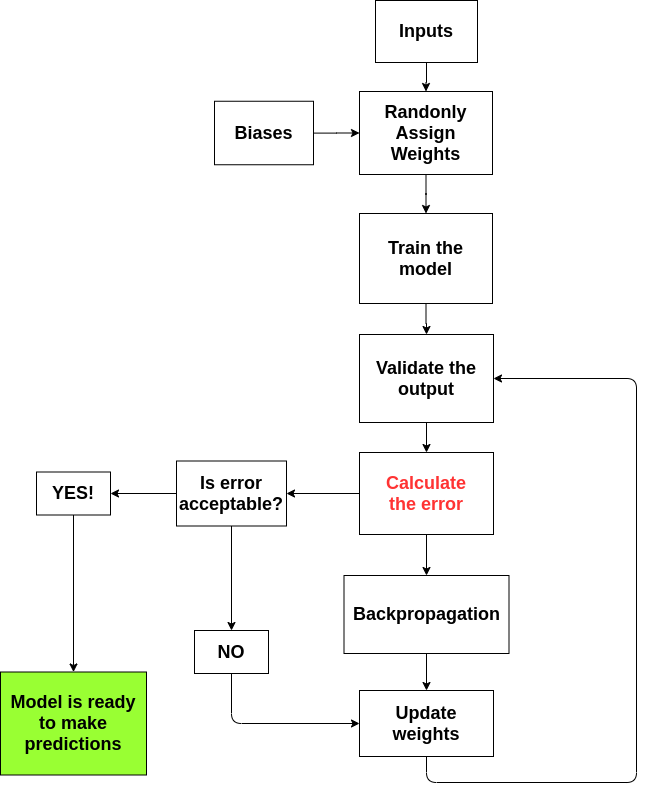

The diagram above was exported from draw.io. Its source (the exported page's mxGraphModel, read from the mxfile embedded in the PNG):
<mxGraphModel dx="1422" dy="769" grid="0" gridSize="10" guides="1" tooltips="1" connect="1" arrows="1" fold="1" page="1" pageScale="1" pageWidth="827" pageHeight="1169" background="#FFFFFF" math="0" shadow="0">
  <root>
    <mxCell id="0" />
    <mxCell id="1" parent="0" />
    <mxCell id="s6UiBWQoMR-wF_i-Fty6-20" value="" style="edgeStyle=orthogonalEdgeStyle;rounded=0;orthogonalLoop=1;jettySize=auto;html=1;" edge="1" parent="1" source="s6UiBWQoMR-wF_i-Fty6-1" target="s6UiBWQoMR-wF_i-Fty6-2">
      <mxGeometry relative="1" as="geometry" />
    </mxCell>
    <mxCell id="s6UiBWQoMR-wF_i-Fty6-1" value="&lt;font style=&quot;font-size: 18px&quot;&gt;&lt;b&gt;Inputs&lt;/b&gt;&lt;/font&gt;" style="whiteSpace=wrap;html=1;" vertex="1" parent="1">
      <mxGeometry x="375" y="20" width="102" height="62" as="geometry" />
    </mxCell>
    <mxCell id="s6UiBWQoMR-wF_i-Fty6-17" value="" style="edgeStyle=orthogonalEdgeStyle;rounded=0;orthogonalLoop=1;jettySize=auto;html=1;" edge="1" parent="1" source="s6UiBWQoMR-wF_i-Fty6-2" target="s6UiBWQoMR-wF_i-Fty6-16">
      <mxGeometry relative="1" as="geometry" />
    </mxCell>
    <mxCell id="s6UiBWQoMR-wF_i-Fty6-2" value="&lt;font style=&quot;font-size: 18px&quot;&gt;&lt;b&gt;Randonly&lt;br&gt;Assign&lt;br&gt;Weights&lt;/b&gt;&lt;/font&gt;" style="whiteSpace=wrap;html=1;" vertex="1" parent="1">
      <mxGeometry x="359" y="111" width="133" height="83" as="geometry" />
    </mxCell>
    <mxCell id="s6UiBWQoMR-wF_i-Fty6-10" value="" style="edgeStyle=orthogonalEdgeStyle;rounded=0;orthogonalLoop=1;jettySize=auto;html=1;" edge="1" parent="1" source="s6UiBWQoMR-wF_i-Fty6-8" target="s6UiBWQoMR-wF_i-Fty6-2">
      <mxGeometry relative="1" as="geometry" />
    </mxCell>
    <mxCell id="s6UiBWQoMR-wF_i-Fty6-8" value="&lt;font style=&quot;font-size: 18px&quot;&gt;&lt;b&gt;Biases&lt;/b&gt;&lt;/font&gt;" style="whiteSpace=wrap;html=1;" vertex="1" parent="1">
      <mxGeometry x="214" y="120.75" width="99" height="63.5" as="geometry" />
    </mxCell>
    <mxCell id="s6UiBWQoMR-wF_i-Fty6-29" value="" style="edgeStyle=orthogonalEdgeStyle;rounded=0;orthogonalLoop=1;jettySize=auto;html=1;" edge="1" parent="1" source="s6UiBWQoMR-wF_i-Fty6-16" target="s6UiBWQoMR-wF_i-Fty6-27">
      <mxGeometry relative="1" as="geometry" />
    </mxCell>
    <mxCell id="s6UiBWQoMR-wF_i-Fty6-16" value="&lt;b&gt;&lt;font style=&quot;font-size: 18px&quot;&gt;Train the model&lt;/font&gt;&lt;/b&gt;" style="whiteSpace=wrap;html=1;" vertex="1" parent="1">
      <mxGeometry x="359" y="233" width="133" height="90" as="geometry" />
    </mxCell>
    <mxCell id="s6UiBWQoMR-wF_i-Fty6-24" value="" style="edgeStyle=orthogonalEdgeStyle;rounded=0;orthogonalLoop=1;jettySize=auto;html=1;" edge="1" parent="1" source="s6UiBWQoMR-wF_i-Fty6-21" target="s6UiBWQoMR-wF_i-Fty6-23">
      <mxGeometry relative="1" as="geometry" />
    </mxCell>
    <mxCell id="s6UiBWQoMR-wF_i-Fty6-34" value="" style="edgeStyle=orthogonalEdgeStyle;rounded=0;orthogonalLoop=1;jettySize=auto;html=1;" edge="1" parent="1" source="s6UiBWQoMR-wF_i-Fty6-21" target="s6UiBWQoMR-wF_i-Fty6-33">
      <mxGeometry relative="1" as="geometry" />
    </mxCell>
    <mxCell id="s6UiBWQoMR-wF_i-Fty6-21" value="&lt;font color=&quot;#ff3333&quot; style=&quot;font-size: 18px&quot;&gt;&lt;b&gt;Calculate&lt;br&gt;the error&lt;/b&gt;&lt;/font&gt;" style="whiteSpace=wrap;html=1;" vertex="1" parent="1">
      <mxGeometry x="359" y="472" width="134" height="82" as="geometry" />
    </mxCell>
    <mxCell id="s6UiBWQoMR-wF_i-Fty6-26" value="" style="edgeStyle=orthogonalEdgeStyle;rounded=0;orthogonalLoop=1;jettySize=auto;html=1;" edge="1" parent="1" source="s6UiBWQoMR-wF_i-Fty6-23" target="s6UiBWQoMR-wF_i-Fty6-25">
      <mxGeometry relative="1" as="geometry" />
    </mxCell>
    <mxCell id="s6UiBWQoMR-wF_i-Fty6-23" value="&lt;b&gt;&lt;font style=&quot;font-size: 18px&quot;&gt;Backpropagation&lt;/font&gt;&lt;/b&gt;" style="whiteSpace=wrap;html=1;" vertex="1" parent="1">
      <mxGeometry x="343.5" y="595" width="165" height="78" as="geometry" />
    </mxCell>
    <mxCell id="s6UiBWQoMR-wF_i-Fty6-25" value="&lt;b&gt;&lt;font style=&quot;font-size: 18px&quot;&gt;Update weights&lt;/font&gt;&lt;/b&gt;" style="whiteSpace=wrap;html=1;" vertex="1" parent="1">
      <mxGeometry x="359" y="710" width="134" height="66" as="geometry" />
    </mxCell>
    <mxCell id="s6UiBWQoMR-wF_i-Fty6-28" value="" style="edgeStyle=orthogonalEdgeStyle;rounded=0;orthogonalLoop=1;jettySize=auto;html=1;" edge="1" parent="1" source="s6UiBWQoMR-wF_i-Fty6-27" target="s6UiBWQoMR-wF_i-Fty6-21">
      <mxGeometry relative="1" as="geometry" />
    </mxCell>
    <mxCell id="s6UiBWQoMR-wF_i-Fty6-27" value="&lt;b&gt;&lt;font style=&quot;font-size: 18px&quot;&gt;Validate the output&lt;/font&gt;&lt;/b&gt;" style="whiteSpace=wrap;html=1;" vertex="1" parent="1">
      <mxGeometry x="359" y="354" width="134" height="88" as="geometry" />
    </mxCell>
    <mxCell id="s6UiBWQoMR-wF_i-Fty6-30" value="" style="endArrow=classic;html=1;exitX=0.5;exitY=1;exitDx=0;exitDy=0;entryX=1;entryY=0.5;entryDx=0;entryDy=0;" edge="1" parent="1" source="s6UiBWQoMR-wF_i-Fty6-25" target="s6UiBWQoMR-wF_i-Fty6-27">
      <mxGeometry width="50" height="50" relative="1" as="geometry">
        <mxPoint x="413.5" y="816.5" as="sourcePoint" />
        <mxPoint x="471" y="364" as="targetPoint" />
        <Array as="points">
          <mxPoint x="426" y="802" />
          <mxPoint x="636" y="802" />
          <mxPoint x="636" y="398" />
        </Array>
      </mxGeometry>
    </mxCell>
    <mxCell id="s6UiBWQoMR-wF_i-Fty6-37" value="" style="edgeStyle=none;rounded=0;orthogonalLoop=1;jettySize=auto;html=1;" edge="1" parent="1" source="s6UiBWQoMR-wF_i-Fty6-33" target="s6UiBWQoMR-wF_i-Fty6-35">
      <mxGeometry relative="1" as="geometry" />
    </mxCell>
    <mxCell id="s6UiBWQoMR-wF_i-Fty6-42" value="" style="edgeStyle=none;rounded=0;orthogonalLoop=1;jettySize=auto;html=1;" edge="1" parent="1" source="s6UiBWQoMR-wF_i-Fty6-33" target="s6UiBWQoMR-wF_i-Fty6-40">
      <mxGeometry relative="1" as="geometry" />
    </mxCell>
    <mxCell id="s6UiBWQoMR-wF_i-Fty6-33" value="&lt;b&gt;&lt;font style=&quot;font-size: 18px&quot;&gt;Is error acceptable?&lt;/font&gt;&lt;/b&gt;" style="whiteSpace=wrap;html=1;" vertex="1" parent="1">
      <mxGeometry x="176" y="480.5" width="110" height="65" as="geometry" />
    </mxCell>
    <mxCell id="s6UiBWQoMR-wF_i-Fty6-39" value="" style="edgeStyle=none;rounded=0;orthogonalLoop=1;jettySize=auto;html=1;" edge="1" parent="1" source="s6UiBWQoMR-wF_i-Fty6-35" target="s6UiBWQoMR-wF_i-Fty6-38">
      <mxGeometry relative="1" as="geometry" />
    </mxCell>
    <mxCell id="s6UiBWQoMR-wF_i-Fty6-35" value="&lt;b&gt;&lt;font style=&quot;font-size: 18px&quot;&gt;YES!&lt;/font&gt;&lt;/b&gt;" style="whiteSpace=wrap;html=1;" vertex="1" parent="1">
      <mxGeometry x="36" y="491.5" width="74" height="43" as="geometry" />
    </mxCell>
    <mxCell id="s6UiBWQoMR-wF_i-Fty6-38" value="&lt;b&gt;&lt;font style=&quot;font-size: 18px&quot;&gt;Model is ready to make predictions&lt;/font&gt;&lt;/b&gt;" style="whiteSpace=wrap;html=1;fillColor=#99FF33;" vertex="1" parent="1">
      <mxGeometry y="691.5" width="146" height="103" as="geometry" />
    </mxCell>
    <mxCell id="s6UiBWQoMR-wF_i-Fty6-40" value="&lt;b&gt;&lt;font style=&quot;font-size: 18px&quot;&gt;NO&lt;/font&gt;&lt;br&gt;&lt;/b&gt;" style="whiteSpace=wrap;html=1;" vertex="1" parent="1">
      <mxGeometry x="194" y="650" width="74" height="43" as="geometry" />
    </mxCell>
    <mxCell id="s6UiBWQoMR-wF_i-Fty6-41" value="" style="endArrow=classic;html=1;exitX=0.5;exitY=1;exitDx=0;exitDy=0;entryX=0;entryY=0.5;entryDx=0;entryDy=0;" edge="1" parent="1" source="s6UiBWQoMR-wF_i-Fty6-40" target="s6UiBWQoMR-wF_i-Fty6-25">
      <mxGeometry width="50" height="50" relative="1" as="geometry">
        <mxPoint x="418" y="462" as="sourcePoint" />
        <mxPoint x="236" y="696" as="targetPoint" />
        <Array as="points">
          <mxPoint x="231" y="743" />
        </Array>
      </mxGeometry>
    </mxCell>
  </root>
</mxGraphModel>